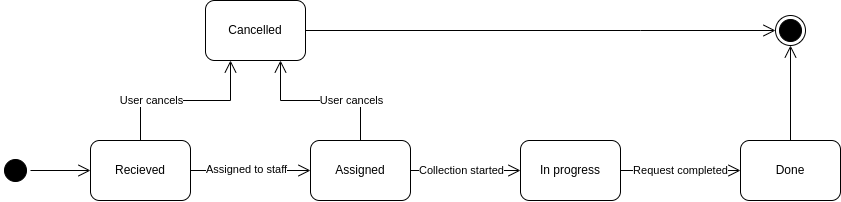

The diagram above was exported from draw.io. Its source (the exported page's mxGraphModel, read from the mxfile embedded in the PNG):
<mxGraphModel dx="1178" dy="704" grid="1" gridSize="10" guides="1" tooltips="1" connect="1" arrows="1" fold="1" page="1" pageScale="1" pageWidth="850" pageHeight="1100" math="0" shadow="0">
  <root>
    <mxCell id="0" />
    <mxCell id="1" parent="0" />
    <mxCell id="PM5o9bLHrzR0zemIXb_W-1" value="" style="ellipse;html=1;shape=startState;fillColor=#000000;strokeColor=#000000;" vertex="1" parent="1">
      <mxGeometry x="120" y="395" width="30" height="30" as="geometry" />
    </mxCell>
    <mxCell id="PM5o9bLHrzR0zemIXb_W-2" value="" style="edgeStyle=orthogonalEdgeStyle;html=1;verticalAlign=bottom;endArrow=open;endSize=10;strokeColor=#000000;rounded=0;entryX=0;entryY=0.5;entryDx=0;entryDy=0;" edge="1" source="PM5o9bLHrzR0zemIXb_W-1" parent="1" target="PM5o9bLHrzR0zemIXb_W-5">
      <mxGeometry relative="1" as="geometry">
        <mxPoint x="165" y="490" as="targetPoint" />
      </mxGeometry>
    </mxCell>
    <mxCell id="PM5o9bLHrzR0zemIXb_W-3" value="" style="ellipse;html=1;shape=endState;fillColor=#000000;strokeColor=#000000;" vertex="1" parent="1">
      <mxGeometry x="895" y="255" width="30" height="30" as="geometry" />
    </mxCell>
    <mxCell id="PM5o9bLHrzR0zemIXb_W-10" style="edgeStyle=orthogonalEdgeStyle;rounded=0;orthogonalLoop=1;jettySize=auto;html=1;entryX=0.25;entryY=1;entryDx=0;entryDy=0;endArrow=open;endFill=0;startSize=6;endSize=10;" edge="1" parent="1" source="PM5o9bLHrzR0zemIXb_W-5" target="PM5o9bLHrzR0zemIXb_W-7">
      <mxGeometry relative="1" as="geometry">
        <Array as="points">
          <mxPoint x="260" y="340" />
          <mxPoint x="350" y="340" />
        </Array>
      </mxGeometry>
    </mxCell>
    <mxCell id="PM5o9bLHrzR0zemIXb_W-18" value="User cancels" style="edgeLabel;html=1;align=center;verticalAlign=middle;resizable=0;points=[];" vertex="1" connectable="0" parent="PM5o9bLHrzR0zemIXb_W-10">
      <mxGeometry x="-0.4833" y="-3" relative="1" as="geometry">
        <mxPoint x="6" y="-3" as="offset" />
      </mxGeometry>
    </mxCell>
    <mxCell id="PM5o9bLHrzR0zemIXb_W-13" style="edgeStyle=orthogonalEdgeStyle;rounded=0;orthogonalLoop=1;jettySize=auto;html=1;exitX=1;exitY=0.5;exitDx=0;exitDy=0;entryX=0;entryY=0.5;entryDx=0;entryDy=0;endArrow=open;endFill=0;startSize=6;endSize=10;" edge="1" parent="1" source="PM5o9bLHrzR0zemIXb_W-5" target="PM5o9bLHrzR0zemIXb_W-6">
      <mxGeometry relative="1" as="geometry" />
    </mxCell>
    <mxCell id="PM5o9bLHrzR0zemIXb_W-20" value="Assigned to staff" style="edgeLabel;html=1;align=center;verticalAlign=middle;resizable=0;points=[];" vertex="1" connectable="0" parent="PM5o9bLHrzR0zemIXb_W-13">
      <mxGeometry x="-0.0722" y="1" relative="1" as="geometry">
        <mxPoint as="offset" />
      </mxGeometry>
    </mxCell>
    <mxCell id="PM5o9bLHrzR0zemIXb_W-5" value="Recieved" style="rounded=1;whiteSpace=wrap;html=1;" vertex="1" parent="1">
      <mxGeometry x="210" y="380" width="100" height="60" as="geometry" />
    </mxCell>
    <mxCell id="PM5o9bLHrzR0zemIXb_W-11" style="edgeStyle=orthogonalEdgeStyle;rounded=0;orthogonalLoop=1;jettySize=auto;html=1;entryX=0.75;entryY=1;entryDx=0;entryDy=0;endArrow=open;endFill=0;startSize=6;endSize=10;" edge="1" parent="1" source="PM5o9bLHrzR0zemIXb_W-6" target="PM5o9bLHrzR0zemIXb_W-7">
      <mxGeometry relative="1" as="geometry">
        <Array as="points">
          <mxPoint x="480" y="340" />
          <mxPoint x="400" y="340" />
        </Array>
      </mxGeometry>
    </mxCell>
    <mxCell id="PM5o9bLHrzR0zemIXb_W-19" value="User cancel&lt;span style=&quot;background-color: light-dark(#ffffff, var(--ge-dark-color, #121212)); color: light-dark(rgb(0, 0, 0), rgb(255, 255, 255));&quot;&gt;s&lt;/span&gt;" style="edgeLabel;html=1;align=center;verticalAlign=middle;resizable=0;points=[];" vertex="1" connectable="0" parent="PM5o9bLHrzR0zemIXb_W-11">
      <mxGeometry x="-0.2889" y="3" relative="1" as="geometry">
        <mxPoint x="7" y="-3" as="offset" />
      </mxGeometry>
    </mxCell>
    <mxCell id="PM5o9bLHrzR0zemIXb_W-14" style="edgeStyle=orthogonalEdgeStyle;rounded=0;orthogonalLoop=1;jettySize=auto;html=1;exitX=1;exitY=0.5;exitDx=0;exitDy=0;entryX=0;entryY=0.5;entryDx=0;entryDy=0;endArrow=open;endFill=0;startSize=6;endSize=10;" edge="1" parent="1" source="PM5o9bLHrzR0zemIXb_W-6" target="PM5o9bLHrzR0zemIXb_W-8">
      <mxGeometry relative="1" as="geometry" />
    </mxCell>
    <mxCell id="PM5o9bLHrzR0zemIXb_W-24" value="Collection started" style="edgeLabel;html=1;align=center;verticalAlign=middle;resizable=0;points=[];" vertex="1" connectable="0" parent="PM5o9bLHrzR0zemIXb_W-14">
      <mxGeometry x="-0.3121" y="3" relative="1" as="geometry">
        <mxPoint x="13" y="3" as="offset" />
      </mxGeometry>
    </mxCell>
    <mxCell id="PM5o9bLHrzR0zemIXb_W-6" value="Assigned" style="rounded=1;whiteSpace=wrap;html=1;" vertex="1" parent="1">
      <mxGeometry x="430" y="380" width="100" height="60" as="geometry" />
    </mxCell>
    <mxCell id="PM5o9bLHrzR0zemIXb_W-12" style="edgeStyle=orthogonalEdgeStyle;rounded=0;orthogonalLoop=1;jettySize=auto;html=1;entryX=0;entryY=0.5;entryDx=0;entryDy=0;endArrow=open;endFill=0;startSize=6;endSize=10;" edge="1" parent="1" source="PM5o9bLHrzR0zemIXb_W-7" target="PM5o9bLHrzR0zemIXb_W-3">
      <mxGeometry relative="1" as="geometry">
        <Array as="points">
          <mxPoint x="760" y="270" />
          <mxPoint x="760" y="270" />
        </Array>
      </mxGeometry>
    </mxCell>
    <mxCell id="PM5o9bLHrzR0zemIXb_W-7" value="Cancelled" style="rounded=1;whiteSpace=wrap;html=1;" vertex="1" parent="1">
      <mxGeometry x="325" y="240" width="100" height="60" as="geometry" />
    </mxCell>
    <mxCell id="PM5o9bLHrzR0zemIXb_W-15" style="edgeStyle=orthogonalEdgeStyle;rounded=0;orthogonalLoop=1;jettySize=auto;html=1;exitX=1;exitY=0.5;exitDx=0;exitDy=0;entryX=0;entryY=0.5;entryDx=0;entryDy=0;endArrow=open;endFill=0;startSize=6;endSize=10;" edge="1" parent="1" source="PM5o9bLHrzR0zemIXb_W-8" target="PM5o9bLHrzR0zemIXb_W-9">
      <mxGeometry relative="1" as="geometry" />
    </mxCell>
    <mxCell id="PM5o9bLHrzR0zemIXb_W-23" value="Request completed" style="edgeLabel;html=1;align=center;verticalAlign=middle;resizable=0;points=[];" vertex="1" connectable="0" parent="PM5o9bLHrzR0zemIXb_W-15">
      <mxGeometry x="-0.3074" y="1" relative="1" as="geometry">
        <mxPoint x="18" y="1" as="offset" />
      </mxGeometry>
    </mxCell>
    <mxCell id="PM5o9bLHrzR0zemIXb_W-8" value="In progress" style="rounded=1;whiteSpace=wrap;html=1;" vertex="1" parent="1">
      <mxGeometry x="640" y="380" width="100" height="60" as="geometry" />
    </mxCell>
    <mxCell id="PM5o9bLHrzR0zemIXb_W-16" style="edgeStyle=orthogonalEdgeStyle;rounded=0;orthogonalLoop=1;jettySize=auto;html=1;exitX=0.5;exitY=0;exitDx=0;exitDy=0;entryX=0.5;entryY=1;entryDx=0;entryDy=0;endArrow=open;endFill=0;startSize=6;endSize=10;" edge="1" parent="1" source="PM5o9bLHrzR0zemIXb_W-9" target="PM5o9bLHrzR0zemIXb_W-3">
      <mxGeometry relative="1" as="geometry">
        <Array as="points" />
      </mxGeometry>
    </mxCell>
    <mxCell id="PM5o9bLHrzR0zemIXb_W-9" value="Done" style="rounded=1;whiteSpace=wrap;html=1;" vertex="1" parent="1">
      <mxGeometry x="860" y="380" width="100" height="60" as="geometry" />
    </mxCell>
  </root>
</mxGraphModel>